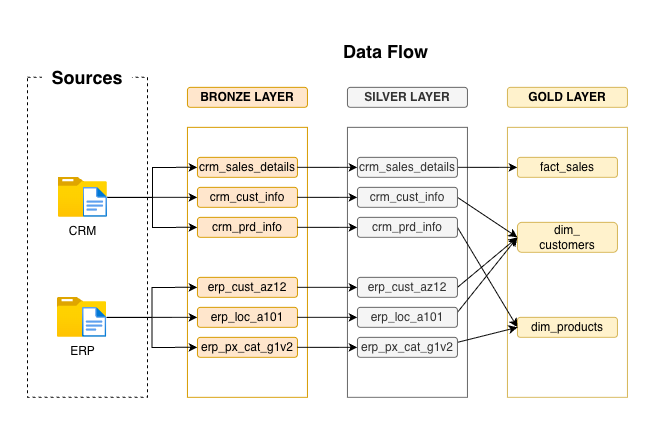

The diagram above was exported from draw.io. Its source (the exported page's mxGraphModel, read from the mxfile embedded in the PNG):
<mxGraphModel dx="918" dy="603" grid="1" gridSize="10" guides="1" tooltips="1" connect="1" arrows="1" fold="1" page="1" pageScale="1" pageWidth="827" pageHeight="1169" math="0" shadow="0">
  <root>
    <mxCell id="0" />
    <mxCell id="1" parent="0" />
    <mxCell id="2" parent="1" style="rounded=0;whiteSpace=wrap;html=1;fillColor=none;dashed=1;" value="" vertex="1">
      <mxGeometry height="320" width="120" x="160" y="800" as="geometry" />
    </mxCell>
    <mxCell id="3" parent="1" style="rounded=1;whiteSpace=wrap;html=1;fillColor=default;strokeColor=none;fontSize=18;" value="&lt;b&gt;Sources&lt;/b&gt;" vertex="1">
      <mxGeometry height="40" width="90" x="175" y="780" as="geometry" />
    </mxCell>
    <mxCell id="4" connectable="0" parent="1" style="group" value="" vertex="1">
      <mxGeometry height="40" width="49.29000000000002" x="190" y="1020" as="geometry" />
    </mxCell>
    <mxCell id="5" parent="4" style="image;aspect=fixed;html=1;points=[];align=center;fontSize=12;image=img/lib/azure2/general/Folder_Blank.svg;" value="ERP" vertex="1">
      <mxGeometry height="40" width="49.29" as="geometry" />
    </mxCell>
    <mxCell id="6" parent="4" style="image;aspect=fixed;html=1;points=[];align=center;fontSize=12;image=img/lib/azure2/general/File.svg;" value="" vertex="1">
      <mxGeometry height="30" width="24.35" x="24.939999999999998" y="10" as="geometry" />
    </mxCell>
    <mxCell id="7" connectable="0" parent="1" style="group" value="" vertex="1">
      <mxGeometry height="40" width="49.28999999999999" x="190.71" y="900" as="geometry" />
    </mxCell>
    <mxCell id="8" parent="7" style="image;aspect=fixed;html=1;points=[];align=center;fontSize=12;image=img/lib/azure2/general/Folder_Blank.svg;" value="CRM" vertex="1">
      <mxGeometry height="40" width="49.29" as="geometry" />
    </mxCell>
    <mxCell id="9" parent="7" style="image;aspect=fixed;html=1;points=[];align=center;fontSize=12;image=img/lib/azure2/general/File.svg;" value="" vertex="1">
      <mxGeometry height="30" width="24.35" x="24.939999999999998" y="10" as="geometry" />
    </mxCell>
    <mxCell id="10" parent="1" style="rounded=0;whiteSpace=wrap;html=1;fillColor=none;strokeColor=#d79b00;" value="" vertex="1">
      <mxGeometry height="270" width="120" x="320" y="850" as="geometry" />
    </mxCell>
    <mxCell id="11" parent="1" style="rounded=1;whiteSpace=wrap;html=1;fillColor=#ffe6cc;strokeColor=#d79b00;" value="&lt;b&gt;BRONZE LAYER&lt;/b&gt;" vertex="1">
      <mxGeometry height="20" width="120" x="320" y="810" as="geometry" />
    </mxCell>
    <mxCell id="12" parent="1" style="rounded=1;whiteSpace=wrap;html=1;fillColor=#f5f5f5;strokeColor=#666666;fontColor=#333333;" value="&lt;b&gt;SILVER LAYER&lt;/b&gt;" vertex="1">
      <mxGeometry height="20" width="120" x="480" y="810" as="geometry" />
    </mxCell>
    <mxCell id="13" parent="1" style="rounded=1;whiteSpace=wrap;html=1;fillColor=#fff2cc;strokeColor=#d6b656;" value="&lt;b&gt;GOLD LAYER&lt;/b&gt;" vertex="1">
      <mxGeometry height="20" width="120" x="640" y="810" as="geometry" />
    </mxCell>
    <mxCell id="14" parent="1" style="rounded=0;whiteSpace=wrap;html=1;fillColor=none;strokeColor=#666666;fontColor=#333333;" value="" vertex="1">
      <mxGeometry height="270" width="120" x="480" y="850" as="geometry" />
    </mxCell>
    <mxCell id="15" parent="1" style="rounded=0;whiteSpace=wrap;html=1;fillColor=none;strokeColor=#d6b656;" value="" vertex="1">
      <mxGeometry height="270" width="120" x="640" y="850" as="geometry" />
    </mxCell>
    <mxCell id="16" edge="1" parent="1" source="8" style="edgeStyle=orthogonalEdgeStyle;rounded=0;orthogonalLoop=1;jettySize=auto;html=1;entryX=0;entryY=0.5;entryDx=0;entryDy=0;" target="21">
      <mxGeometry relative="1" as="geometry" />
    </mxCell>
    <mxCell id="17" edge="1" parent="1" source="8" style="edgeStyle=orthogonalEdgeStyle;rounded=0;orthogonalLoop=1;jettySize=auto;html=1;entryX=0;entryY=0.5;entryDx=0;entryDy=0;" target="20">
      <mxGeometry relative="1" as="geometry" />
    </mxCell>
    <mxCell id="18" edge="1" parent="1" source="8" style="edgeStyle=orthogonalEdgeStyle;rounded=0;orthogonalLoop=1;jettySize=auto;html=1;entryX=0;entryY=0.5;entryDx=0;entryDy=0;" target="22">
      <mxGeometry relative="1" as="geometry" />
    </mxCell>
    <mxCell id="19" connectable="0" parent="1" style="group" value="" vertex="1">
      <mxGeometry height="80" width="100" x="330" y="880" as="geometry" />
    </mxCell>
    <mxCell id="20" parent="19" style="rounded=1;whiteSpace=wrap;html=1;fillColor=#ffe6cc;strokeColor=#d79b00;" value="crm_sales_details" vertex="1">
      <mxGeometry height="20" width="100" as="geometry" />
    </mxCell>
    <mxCell id="21" parent="19" style="rounded=1;whiteSpace=wrap;html=1;fillColor=#ffe6cc;strokeColor=#d79b00;" value="crm_cust_info" vertex="1">
      <mxGeometry height="20" width="100" y="30" as="geometry" />
    </mxCell>
    <mxCell id="22" parent="19" style="rounded=1;whiteSpace=wrap;html=1;fillColor=#ffe6cc;strokeColor=#d79b00;" value="crm_prd_info" vertex="1">
      <mxGeometry height="20" width="100" y="60" as="geometry" />
    </mxCell>
    <mxCell id="23" connectable="0" parent="1" style="group" value="" vertex="1">
      <mxGeometry height="80" width="100" x="330" y="1000" as="geometry" />
    </mxCell>
    <mxCell id="24" parent="23" style="rounded=1;whiteSpace=wrap;html=1;fillColor=#ffe6cc;strokeColor=#d79b00;" value="erp_cust_az12" vertex="1">
      <mxGeometry height="20" width="100" as="geometry" />
    </mxCell>
    <mxCell id="25" parent="23" style="rounded=1;whiteSpace=wrap;html=1;fillColor=#ffe6cc;strokeColor=#d79b00;" value="erp_loc_a101" vertex="1">
      <mxGeometry height="20" width="100" y="30" as="geometry" />
    </mxCell>
    <mxCell id="26" parent="23" style="rounded=1;whiteSpace=wrap;html=1;fillColor=#ffe6cc;strokeColor=#d79b00;" value="erp_px_cat_g1v2" vertex="1">
      <mxGeometry height="20" width="100" y="60" as="geometry" />
    </mxCell>
    <mxCell id="27" edge="1" parent="1" source="5" style="edgeStyle=orthogonalEdgeStyle;rounded=0;orthogonalLoop=1;jettySize=auto;html=1;entryX=0;entryY=0.5;entryDx=0;entryDy=0;" target="25">
      <mxGeometry relative="1" as="geometry" />
    </mxCell>
    <mxCell id="28" edge="1" parent="1" source="5" style="edgeStyle=orthogonalEdgeStyle;rounded=0;orthogonalLoop=1;jettySize=auto;html=1;entryX=0;entryY=0.5;entryDx=0;entryDy=0;" target="24">
      <mxGeometry relative="1" as="geometry" />
    </mxCell>
    <mxCell id="29" edge="1" parent="1" source="5" style="edgeStyle=orthogonalEdgeStyle;rounded=0;orthogonalLoop=1;jettySize=auto;html=1;entryX=0;entryY=0.5;entryDx=0;entryDy=0;" target="26">
      <mxGeometry relative="1" as="geometry" />
    </mxCell>
    <mxCell id="30" edge="1" parent="1" source="20" style="edgeStyle=orthogonalEdgeStyle;rounded=0;orthogonalLoop=1;jettySize=auto;html=1;entryX=0;entryY=0.5;entryDx=0;entryDy=0;" target="40">
      <mxGeometry relative="1" as="geometry" />
    </mxCell>
    <mxCell id="31" edge="1" parent="1" source="21" style="edgeStyle=orthogonalEdgeStyle;rounded=0;orthogonalLoop=1;jettySize=auto;html=1;entryX=0;entryY=0.5;entryDx=0;entryDy=0;" target="42">
      <mxGeometry relative="1" as="geometry" />
    </mxCell>
    <mxCell id="32" edge="1" parent="1" source="22" style="edgeStyle=orthogonalEdgeStyle;rounded=0;orthogonalLoop=1;jettySize=auto;html=1;entryX=0;entryY=0.5;entryDx=0;entryDy=0;" target="44">
      <mxGeometry relative="1" as="geometry" />
    </mxCell>
    <mxCell id="33" edge="1" parent="1" source="24" style="edgeStyle=orthogonalEdgeStyle;rounded=0;orthogonalLoop=1;jettySize=auto;html=1;entryX=0;entryY=0.5;entryDx=0;entryDy=0;" target="46">
      <mxGeometry relative="1" as="geometry" />
    </mxCell>
    <mxCell id="34" edge="1" parent="1" source="25" style="edgeStyle=orthogonalEdgeStyle;rounded=0;orthogonalLoop=1;jettySize=auto;html=1;entryX=0;entryY=0.5;entryDx=0;entryDy=0;" target="48">
      <mxGeometry relative="1" as="geometry" />
    </mxCell>
    <mxCell id="35" edge="1" parent="1" source="26" style="edgeStyle=orthogonalEdgeStyle;rounded=0;orthogonalLoop=1;jettySize=auto;html=1;entryX=0;entryY=0.5;entryDx=0;entryDy=0;" target="50">
      <mxGeometry relative="1" as="geometry" />
    </mxCell>
    <mxCell id="36" parent="1" style="rounded=1;whiteSpace=wrap;html=1;fillColor=#fff2cc;strokeColor=#d6b656;" value="fact_sales" vertex="1">
      <mxGeometry height="20" width="100" x="650" y="880" as="geometry" />
    </mxCell>
    <mxCell id="37" parent="1" style="rounded=1;whiteSpace=wrap;html=1;fillColor=#fff2cc;strokeColor=#d6b656;" value="dim_&lt;div&gt;customers&lt;/div&gt;" vertex="1">
      <mxGeometry height="30" width="100" x="650" y="945" as="geometry" />
    </mxCell>
    <mxCell id="38" parent="1" style="rounded=1;whiteSpace=wrap;html=1;fillColor=#fff2cc;strokeColor=#d6b656;" value="dim_products" vertex="1">
      <mxGeometry height="20" width="100" x="650" y="1040" as="geometry" />
    </mxCell>
    <mxCell id="39" edge="1" parent="1" source="40" style="edgeStyle=orthogonalEdgeStyle;rounded=0;orthogonalLoop=1;jettySize=auto;html=1;entryX=0;entryY=0.5;entryDx=0;entryDy=0;" target="36">
      <mxGeometry relative="1" as="geometry" />
    </mxCell>
    <mxCell id="40" parent="1" style="rounded=1;whiteSpace=wrap;html=1;fillColor=#f5f5f5;strokeColor=#666666;fontColor=#333333;" value="crm_sales_details" vertex="1">
      <mxGeometry height="20" width="100" x="490" y="880" as="geometry" />
    </mxCell>
    <mxCell id="41" edge="1" parent="1" source="42" style="rounded=0;orthogonalLoop=1;jettySize=auto;html=1;entryX=0;entryY=0.5;entryDx=0;entryDy=0;exitX=1;exitY=0.5;exitDx=0;exitDy=0;" target="37" value="">
      <mxGeometry relative="1" as="geometry" />
    </mxCell>
    <mxCell id="42" parent="1" style="rounded=1;whiteSpace=wrap;html=1;fillColor=#f5f5f5;strokeColor=#666666;fontColor=#333333;" value="crm_cust_info" vertex="1">
      <mxGeometry height="20" width="100" x="490" y="910" as="geometry" />
    </mxCell>
    <mxCell id="43" edge="1" parent="1" source="44" style="rounded=0;orthogonalLoop=1;jettySize=auto;html=1;entryX=0;entryY=0.5;entryDx=0;entryDy=0;exitX=1;exitY=0.5;exitDx=0;exitDy=0;" target="38">
      <mxGeometry relative="1" as="geometry" />
    </mxCell>
    <mxCell id="44" parent="1" style="rounded=1;whiteSpace=wrap;html=1;fillColor=#f5f5f5;strokeColor=#666666;fontColor=#333333;" value="crm_prd_info" vertex="1">
      <mxGeometry height="20" width="100" x="490" y="940" as="geometry" />
    </mxCell>
    <mxCell id="45" edge="1" parent="1" source="46" style="rounded=0;orthogonalLoop=1;jettySize=auto;html=1;entryX=0;entryY=0.5;entryDx=0;entryDy=0;exitX=1;exitY=0.5;exitDx=0;exitDy=0;" target="37">
      <mxGeometry relative="1" as="geometry" />
    </mxCell>
    <mxCell id="46" parent="1" style="rounded=1;whiteSpace=wrap;html=1;fillColor=#f5f5f5;strokeColor=#666666;fontColor=#333333;" value="erp_cust_az12" vertex="1">
      <mxGeometry height="20" width="100" x="490" y="1000" as="geometry" />
    </mxCell>
    <mxCell id="47" edge="1" parent="1" source="48" style="rounded=0;orthogonalLoop=1;jettySize=auto;html=1;entryX=0;entryY=0.5;entryDx=0;entryDy=0;exitX=1;exitY=0.25;exitDx=0;exitDy=0;" target="37">
      <mxGeometry relative="1" as="geometry" />
    </mxCell>
    <mxCell id="48" parent="1" style="rounded=1;whiteSpace=wrap;html=1;fillColor=#f5f5f5;strokeColor=#666666;fontColor=#333333;" value="erp_loc_a101" vertex="1">
      <mxGeometry height="20" width="100" x="490" y="1030" as="geometry" />
    </mxCell>
    <mxCell id="49" edge="1" parent="1" source="50" style="rounded=0;orthogonalLoop=1;jettySize=auto;html=1;entryX=0;entryY=0.5;entryDx=0;entryDy=0;exitX=1;exitY=0.25;exitDx=0;exitDy=0;" target="38">
      <mxGeometry relative="1" as="geometry" />
    </mxCell>
    <mxCell id="50" parent="1" style="rounded=1;whiteSpace=wrap;html=1;fillColor=#f5f5f5;strokeColor=#666666;fontColor=#333333;" value="erp_px_cat_g1v2" vertex="1">
      <mxGeometry height="20" width="100" x="490" y="1060" as="geometry" />
    </mxCell>
    <mxCell id="51" parent="1" style="rounded=1;whiteSpace=wrap;html=1;fillColor=default;strokeColor=none;fontSize=18;" value="&lt;b&gt;Data Flow&lt;/b&gt;" vertex="1">
      <mxGeometry height="47.80487804878049" width="176.53846153846155" x="430" y="750" as="geometry" />
    </mxCell>
  </root>
</mxGraphModel>